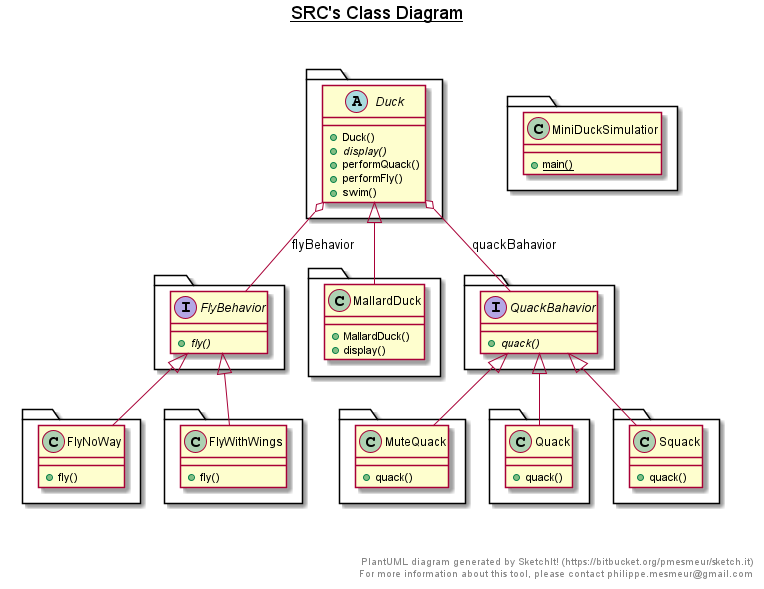

The diagram above was rendered by PlantUML. Its source (embedded in the PNG):
@startuml

title __SRC's Class Diagram__\n

  package  {
    abstract class Duck {
        + Duck()
        {abstract} + display()
        + performQuack()
        + performFly()
        + swim()
    }
  }
  

  package  {
    interface FlyBehavior {
        {abstract} + fly()
    }
  }
  

  package  {
    class FlyNoWay {
        + fly()
    }
  }
  

  package  {
    class FlyWithWings {
        + fly()
    }
  }
  

  package  {
    class MallardDuck {
        + MallardDuck()
        + display()
    }
  }
  

  package  {
    class MiniDuckSimulatior {
        {static} + main()
    }
  }
  

  package  {
    class MuteQuack {
        + quack()
    }
  }
  

  package  {
    class Quack {
        + quack()
    }
  }
  

  package  {
    interface QuackBahavior {
        {abstract} + quack()
    }
  }
  

  package  {
    class Squack {
        + quack()
    }
  }
  

  Duck o-- FlyBehavior : flyBehavior
  Duck o-- QuackBahavior : quackBahavior
  FlyNoWay -up-|> FlyBehavior
  FlyWithWings -up-|> FlyBehavior
  MallardDuck -up-|> Duck
  MuteQuack -up-|> QuackBahavior
  Quack -up-|> QuackBahavior
  Squack -up-|> QuackBahavior


right footer


PlantUML diagram generated by SketchIt! (https://bitbucket.org/pmesmeur/sketch.it)
For more information about this tool, please contact philippe.mesmeur@gmail.com
endfooter

@enduml